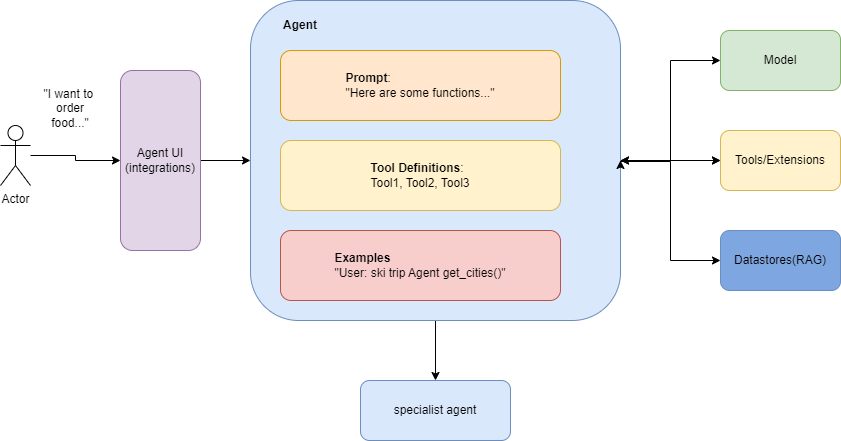

The diagram above was exported from draw.io. Its source (the exported page's mxGraphModel, read from the mxfile embedded in the PNG):
<mxGraphModel dx="2714" dy="1426" grid="1" gridSize="10" guides="1" tooltips="1" connect="1" arrows="1" fold="1" page="1" pageScale="1" pageWidth="827" pageHeight="1169" math="0" shadow="0">
  <root>
    <mxCell id="0" />
    <mxCell id="1" parent="0" />
    <mxCell id="MyDun3pjokCqbKFrPZm5-23" style="edgeStyle=orthogonalEdgeStyle;rounded=0;orthogonalLoop=1;jettySize=auto;html=1;entryX=0;entryY=0.5;entryDx=0;entryDy=0;startArrow=classic;startFill=1;" edge="1" parent="1" source="MyDun3pjokCqbKFrPZm5-13" target="MyDun3pjokCqbKFrPZm5-18">
      <mxGeometry relative="1" as="geometry" />
    </mxCell>
    <mxCell id="MyDun3pjokCqbKFrPZm5-26" value="" style="edgeStyle=orthogonalEdgeStyle;rounded=0;orthogonalLoop=1;jettySize=auto;html=1;" edge="1" parent="1" source="MyDun3pjokCqbKFrPZm5-13" target="MyDun3pjokCqbKFrPZm5-19">
      <mxGeometry relative="1" as="geometry" />
    </mxCell>
    <mxCell id="MyDun3pjokCqbKFrPZm5-27" style="edgeStyle=orthogonalEdgeStyle;rounded=0;orthogonalLoop=1;jettySize=auto;html=1;" edge="1" parent="1" source="MyDun3pjokCqbKFrPZm5-13" target="MyDun3pjokCqbKFrPZm5-22">
      <mxGeometry relative="1" as="geometry" />
    </mxCell>
    <mxCell id="MyDun3pjokCqbKFrPZm5-13" value="" style="rounded=1;whiteSpace=wrap;html=1;fillColor=#dae8fc;strokeColor=#6c8ebf;" vertex="1" parent="1">
      <mxGeometry x="280" y="430" width="370" height="320" as="geometry" />
    </mxCell>
    <mxCell id="MyDun3pjokCqbKFrPZm5-15" style="edgeStyle=orthogonalEdgeStyle;rounded=0;orthogonalLoop=1;jettySize=auto;html=1;" edge="1" parent="1" source="MyDun3pjokCqbKFrPZm5-1" target="MyDun3pjokCqbKFrPZm5-3">
      <mxGeometry relative="1" as="geometry" />
    </mxCell>
    <mxCell id="MyDun3pjokCqbKFrPZm5-1" value="Actor" style="shape=umlActor;verticalLabelPosition=bottom;verticalAlign=top;html=1;outlineConnect=0;" vertex="1" parent="1">
      <mxGeometry x="30" y="555" width="30" height="60" as="geometry" />
    </mxCell>
    <mxCell id="MyDun3pjokCqbKFrPZm5-16" style="edgeStyle=orthogonalEdgeStyle;rounded=0;orthogonalLoop=1;jettySize=auto;html=1;" edge="1" parent="1" source="MyDun3pjokCqbKFrPZm5-3" target="MyDun3pjokCqbKFrPZm5-13">
      <mxGeometry relative="1" as="geometry" />
    </mxCell>
    <mxCell id="MyDun3pjokCqbKFrPZm5-3" value="Agent UI (integrations)" style="rounded=1;whiteSpace=wrap;html=1;fillColor=#e1d5e7;strokeColor=#9673a6;" vertex="1" parent="1">
      <mxGeometry x="150" y="500" width="80" height="180" as="geometry" />
    </mxCell>
    <mxCell id="MyDun3pjokCqbKFrPZm5-9" value="&lt;div style=&quot;text-align: left;&quot;&gt;&lt;span style=&quot;background-color: initial;&quot;&gt;&lt;b&gt;Prompt&lt;/b&gt;:&lt;/span&gt;&lt;/div&gt;&lt;div style=&quot;text-align: left;&quot;&gt;&quot;Here are some functions...&quot;&lt;/div&gt;" style="rounded=1;whiteSpace=wrap;html=1;fillColor=#ffe6cc;strokeColor=#d79b00;" vertex="1" parent="1">
      <mxGeometry x="310" y="480" width="280" height="70" as="geometry" />
    </mxCell>
    <mxCell id="MyDun3pjokCqbKFrPZm5-10" value="&lt;div style=&quot;text-align: left;&quot;&gt;&lt;span style=&quot;background-color: initial;&quot;&gt;&lt;b&gt;Tool Definitions&lt;/b&gt;:&lt;/span&gt;&lt;/div&gt;&lt;div style=&quot;text-align: left;&quot;&gt;Tool1, Tool2, Tool3&lt;/div&gt;" style="rounded=1;whiteSpace=wrap;html=1;fillColor=#fff2cc;strokeColor=#d6b656;" vertex="1" parent="1">
      <mxGeometry x="310" y="570" width="280" height="70" as="geometry" />
    </mxCell>
    <mxCell id="MyDun3pjokCqbKFrPZm5-11" value="&lt;div style=&quot;text-align: left;&quot;&gt;&lt;span style=&quot;background-color: initial;&quot;&gt;&lt;b&gt;Examples&lt;/b&gt;&lt;/span&gt;&lt;/div&gt;&lt;div style=&quot;text-align: left;&quot;&gt;&quot;User: ski trip Agent get_cities()&quot;&lt;/div&gt;" style="rounded=1;whiteSpace=wrap;html=1;fillColor=#f8cecc;strokeColor=#b85450;" vertex="1" parent="1">
      <mxGeometry x="310" y="660" width="280" height="70" as="geometry" />
    </mxCell>
    <mxCell id="MyDun3pjokCqbKFrPZm5-14" value="&lt;b&gt;Agent&lt;/b&gt;" style="text;html=1;align=center;verticalAlign=middle;whiteSpace=wrap;rounded=0;" vertex="1" parent="1">
      <mxGeometry x="300" y="440" width="60" height="30" as="geometry" />
    </mxCell>
    <mxCell id="MyDun3pjokCqbKFrPZm5-17" value="&quot;I want to&amp;nbsp; order food...&quot;" style="text;html=1;align=center;verticalAlign=middle;whiteSpace=wrap;rounded=0;" vertex="1" parent="1">
      <mxGeometry x="70" y="515" width="60" height="45" as="geometry" />
    </mxCell>
    <mxCell id="MyDun3pjokCqbKFrPZm5-18" value="Model" style="rounded=1;whiteSpace=wrap;html=1;fillColor=#d5e8d4;strokeColor=#82b366;" vertex="1" parent="1">
      <mxGeometry x="750" y="460" width="120" height="60" as="geometry" />
    </mxCell>
    <mxCell id="MyDun3pjokCqbKFrPZm5-19" value="Tools/Extensions" style="rounded=1;whiteSpace=wrap;html=1;fillColor=#fff2cc;strokeColor=#d6b656;" vertex="1" parent="1">
      <mxGeometry x="750" y="560" width="120" height="60" as="geometry" />
    </mxCell>
    <mxCell id="MyDun3pjokCqbKFrPZm5-20" value="Datastores(RAG)" style="rounded=1;whiteSpace=wrap;html=1;fillColor=#7EA6E0;strokeColor=#6c8ebf;" vertex="1" parent="1">
      <mxGeometry x="750" y="660" width="120" height="60" as="geometry" />
    </mxCell>
    <mxCell id="MyDun3pjokCqbKFrPZm5-22" value="specialist agent" style="rounded=1;whiteSpace=wrap;html=1;fillColor=#dae8fc;strokeColor=#6c8ebf;" vertex="1" parent="1">
      <mxGeometry x="390" y="810" width="150" height="60" as="geometry" />
    </mxCell>
    <mxCell id="MyDun3pjokCqbKFrPZm5-24" style="edgeStyle=orthogonalEdgeStyle;rounded=0;orthogonalLoop=1;jettySize=auto;html=1;entryX=0;entryY=0.5;entryDx=0;entryDy=0;startArrow=classic;startFill=1;exitX=1;exitY=0.5;exitDx=0;exitDy=0;" edge="1" parent="1" source="MyDun3pjokCqbKFrPZm5-13" target="MyDun3pjokCqbKFrPZm5-19">
      <mxGeometry relative="1" as="geometry">
        <mxPoint x="660" y="600" as="sourcePoint" />
        <mxPoint x="760" y="500" as="targetPoint" />
      </mxGeometry>
    </mxCell>
    <mxCell id="MyDun3pjokCqbKFrPZm5-25" style="edgeStyle=orthogonalEdgeStyle;rounded=0;orthogonalLoop=1;jettySize=auto;html=1;entryX=0;entryY=0.5;entryDx=0;entryDy=0;startArrow=classic;startFill=1;" edge="1" parent="1" target="MyDun3pjokCqbKFrPZm5-20">
      <mxGeometry relative="1" as="geometry">
        <mxPoint x="650" y="590" as="sourcePoint" />
        <mxPoint x="760" y="689.5" as="targetPoint" />
        <Array as="points">
          <mxPoint x="650" y="591" />
          <mxPoint x="700" y="591" />
          <mxPoint x="700" y="690" />
        </Array>
      </mxGeometry>
    </mxCell>
  </root>
</mxGraphModel>